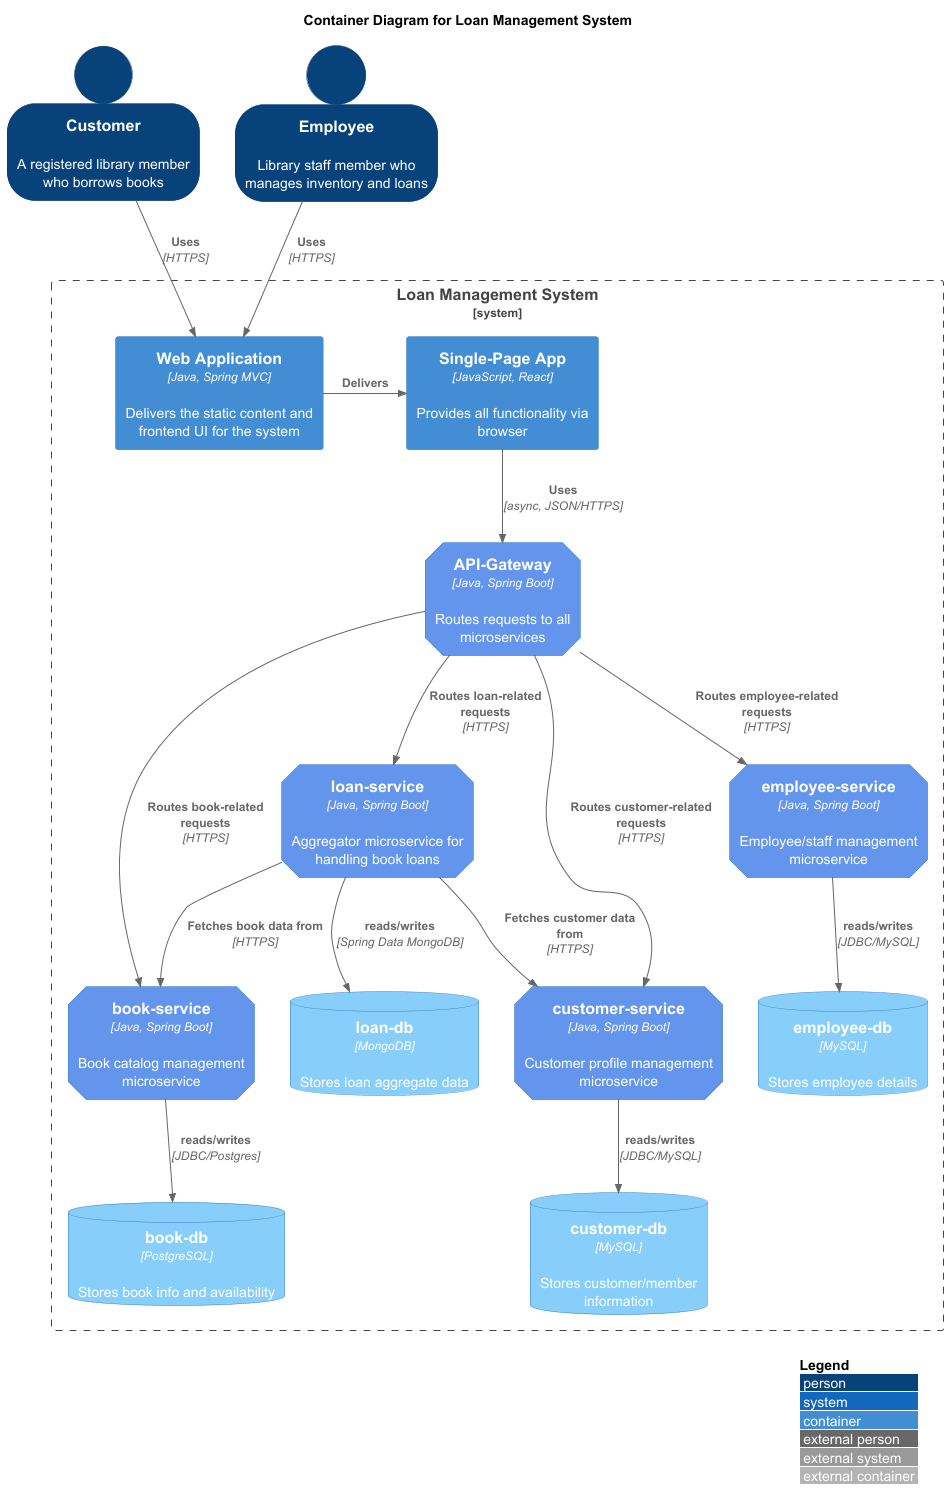

The diagram above was rendered by PlantUML. Its source (embedded in the PNG):
@startuml
!include https://raw.githubusercontent.com/plantuml-stdlib/C4-PlantUML/master/C4_Container.puml

LAYOUT_WITH_LEGEND()
AddElementTag("microService", $shape=EightSidedShape(), $bgColor="CornflowerBlue", $fontColor="white", $legendText="micro service\neight sided")
AddElementTag("storage", $shape=RoundedBoxShape(), $bgColor="lightSkyBlue", $fontColor="white")

SHOW_PERSON_OUTLINE()

title Container Diagram for Loan Management System

Person(customer, "Customer", "A registered library member who borrows books")
Person(employee, "Employee", "Library staff member who manages inventory and loans")

System_Boundary(c1, "Loan Management System") {
    Container(web_app, "Web Application", "Java, Spring MVC", "Delivers the static content and frontend UI for the system")
    Container(spa, "Single-Page App", "JavaScript, React", "Provides all functionality via browser")
    Container(api_gateway, "API-Gateway", "Java, Spring Boot", "Routes requests to all microservices", $tags = "microService")

    Container(loan_service, "loan-service", "Java, Spring Boot", "Aggregator microservice for handling book loans", $tags = "microService")
    Container(catalog_service, "book-service", "Java, Spring Boot", "Book catalog management microservice", $tags = "microService")
    Container(customer_service, "customer-service", "Java, Spring Boot", "Customer profile management microservice", $tags = "microService")
    Container(employee_service, "employee-service", "Java, Spring Boot", "Employee/staff management microservice", $tags = "microService")

    ContainerDb(loan_db, "loan-db", "MongoDB", "Stores loan aggregate data", $tags = "storage")
    ContainerDb(catalog_db, "book-db", "PostgreSQL", "Stores book info and availability", $tags = "storage")
    ContainerDb(customer_db, "customer-db", "MySQL", "Stores customer/member information", $tags = "storage")
    ContainerDb(employee_db, "employee-db", "MySQL", "Stores employee details", $tags = "storage")
}

' UI relationships
Rel_Neighbor(web_app, spa, "Delivers")
Rel(customer, web_app, "Uses", "HTTPS")
Rel(employee, web_app, "Uses", "HTTPS")
Rel(spa, api_gateway, "Uses", "async, JSON/HTTPS")

' Gateway routes to services
Rel(api_gateway, loan_service, "Routes loan-related requests", "HTTPS")
Rel(api_gateway, catalog_service, "Routes book-related requests", "HTTPS")
Rel(api_gateway, customer_service, "Routes customer-related requests", "HTTPS")
Rel(api_gateway, employee_service, "Routes employee-related requests", "HTTPS")

' Aggregator dependencies
Rel(loan_service, catalog_service, "Fetches book data from", "HTTPS")
Rel(loan_service, customer_service, "Fetches customer data from", "HTTPS")

' DB connections
Rel_D(loan_service, loan_db, "reads/writes", "Spring Data MongoDB")
Rel_D(catalog_service, catalog_db, "reads/writes", "JDBC/Postgres")
Rel_D(customer_service, customer_db, "reads/writes", "JDBC/MySQL")
Rel_D(employee_service, employee_db, "reads/writes", "JDBC/MySQL")

@enduml